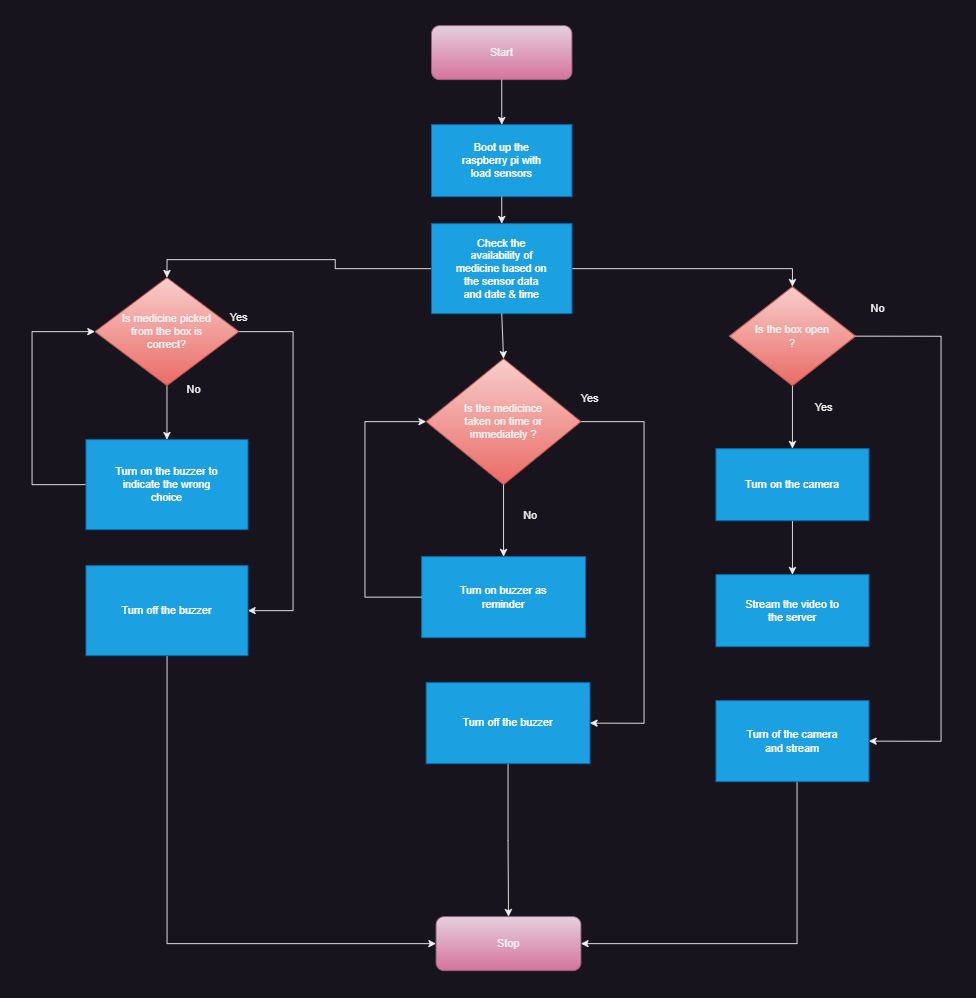

The diagram above was exported from draw.io. Its source (the exported page's mxGraphModel, read from the mxfile embedded in the PNG):
<mxGraphModel dx="2907" dy="1196" grid="1" gridSize="10" guides="1" tooltips="1" connect="1" arrows="1" fold="1" page="1" pageScale="1" pageWidth="827" pageHeight="1169" math="0" shadow="0">
  <root>
    <mxCell id="WIyWlLk6GJQsqaUBKTNV-0" />
    <mxCell id="WIyWlLk6GJQsqaUBKTNV-1" parent="WIyWlLk6GJQsqaUBKTNV-0" />
    <mxCell id="butDJ8ZABp5N62gS5Csm-0" value="Start" style="rounded=1;whiteSpace=wrap;html=1;fillColor=#e6d0de;strokeColor=#996185;gradientColor=#d5739d;verticalAlign=middle;spacingTop=26;spacing=28;spacingBottom=26;" vertex="1" parent="WIyWlLk6GJQsqaUBKTNV-1">
      <mxGeometry x="354" y="10" width="156" height="60" as="geometry" />
    </mxCell>
    <mxCell id="butDJ8ZABp5N62gS5Csm-1" value="" style="endArrow=classic;html=1;rounded=0;exitX=0.5;exitY=1;exitDx=0;exitDy=0;verticalAlign=middle;spacingTop=26;spacing=28;spacingBottom=26;entryX=0.5;entryY=0;entryDx=0;entryDy=0;" edge="1" parent="WIyWlLk6GJQsqaUBKTNV-1" source="butDJ8ZABp5N62gS5Csm-0" target="butDJ8ZABp5N62gS5Csm-2">
      <mxGeometry width="50" height="50" relative="1" as="geometry">
        <mxPoint x="390" y="300" as="sourcePoint" />
        <mxPoint x="414" y="120" as="targetPoint" />
      </mxGeometry>
    </mxCell>
    <mxCell id="butDJ8ZABp5N62gS5Csm-2" value="Boot up the raspberry pi with load sensors" style="rounded=0;whiteSpace=wrap;html=1;fillColor=#1ba1e2;fontColor=#ffffff;strokeColor=#006EAF;verticalAlign=middle;spacingTop=26;spacing=28;spacingBottom=26;" vertex="1" parent="WIyWlLk6GJQsqaUBKTNV-1">
      <mxGeometry x="354" y="120" width="156" height="80" as="geometry" />
    </mxCell>
    <mxCell id="butDJ8ZABp5N62gS5Csm-3" value="" style="endArrow=classic;html=1;rounded=0;exitX=0.5;exitY=1;exitDx=0;exitDy=0;verticalAlign=middle;spacingTop=26;spacing=28;spacingBottom=26;entryX=0.5;entryY=0;entryDx=0;entryDy=0;" edge="1" parent="WIyWlLk6GJQsqaUBKTNV-1" source="butDJ8ZABp5N62gS5Csm-2" target="butDJ8ZABp5N62gS5Csm-5">
      <mxGeometry width="50" height="50" relative="1" as="geometry">
        <mxPoint x="390" y="300" as="sourcePoint" />
        <mxPoint x="414" y="230" as="targetPoint" />
      </mxGeometry>
    </mxCell>
    <mxCell id="butDJ8ZABp5N62gS5Csm-14" style="edgeStyle=orthogonalEdgeStyle;rounded=0;orthogonalLoop=1;jettySize=auto;html=1;verticalAlign=middle;spacingTop=26;spacing=28;spacingBottom=26;entryX=0.5;entryY=0;entryDx=0;entryDy=0;" edge="1" parent="WIyWlLk6GJQsqaUBKTNV-1" source="butDJ8ZABp5N62gS5Csm-5" target="butDJ8ZABp5N62gS5Csm-15">
      <mxGeometry relative="1" as="geometry">
        <mxPoint x="60" y="300" as="targetPoint" />
      </mxGeometry>
    </mxCell>
    <mxCell id="butDJ8ZABp5N62gS5Csm-32" value="" style="edgeStyle=orthogonalEdgeStyle;rounded=0;orthogonalLoop=1;jettySize=auto;html=1;verticalAlign=middle;spacingTop=26;spacing=28;spacingBottom=26;entryX=0.5;entryY=0;entryDx=0;entryDy=0;" edge="1" parent="WIyWlLk6GJQsqaUBKTNV-1" source="butDJ8ZABp5N62gS5Csm-5" target="butDJ8ZABp5N62gS5Csm-31">
      <mxGeometry relative="1" as="geometry" />
    </mxCell>
    <mxCell id="butDJ8ZABp5N62gS5Csm-5" value="Check the availability of medicine based on the sensor data and date &amp;amp; time" style="rounded=0;whiteSpace=wrap;html=1;fillColor=#1ba1e2;fontColor=#ffffff;strokeColor=#006EAF;verticalAlign=middle;spacingTop=26;spacing=28;spacingBottom=26;" vertex="1" parent="WIyWlLk6GJQsqaUBKTNV-1">
      <mxGeometry x="354" y="230" width="156" height="100" as="geometry" />
    </mxCell>
    <mxCell id="butDJ8ZABp5N62gS5Csm-6" value="" style="endArrow=classic;html=1;rounded=0;exitX=0.5;exitY=1;exitDx=0;exitDy=0;entryX=0.5;entryY=0;entryDx=0;entryDy=0;verticalAlign=middle;spacingTop=26;spacing=28;spacingBottom=26;" edge="1" parent="WIyWlLk6GJQsqaUBKTNV-1" source="butDJ8ZABp5N62gS5Csm-5" target="butDJ8ZABp5N62gS5Csm-4">
      <mxGeometry width="50" height="50" relative="1" as="geometry">
        <mxPoint x="400" y="330" as="sourcePoint" />
        <mxPoint x="450" y="280" as="targetPoint" />
      </mxGeometry>
    </mxCell>
    <mxCell id="butDJ8ZABp5N62gS5Csm-42" style="edgeStyle=orthogonalEdgeStyle;rounded=0;orthogonalLoop=1;jettySize=auto;html=1;entryX=0.5;entryY=0;entryDx=0;entryDy=0;verticalAlign=middle;spacingTop=26;spacing=28;spacingBottom=26;" edge="1" parent="WIyWlLk6GJQsqaUBKTNV-1" source="butDJ8ZABp5N62gS5Csm-11" target="butDJ8ZABp5N62gS5Csm-41">
      <mxGeometry relative="1" as="geometry" />
    </mxCell>
    <mxCell id="butDJ8ZABp5N62gS5Csm-17" style="edgeStyle=orthogonalEdgeStyle;rounded=0;orthogonalLoop=1;jettySize=auto;html=1;entryX=0.5;entryY=0;entryDx=0;entryDy=0;verticalAlign=middle;spacingTop=26;spacing=28;spacingBottom=26;" edge="1" parent="WIyWlLk6GJQsqaUBKTNV-1" source="butDJ8ZABp5N62gS5Csm-15" target="butDJ8ZABp5N62gS5Csm-16">
      <mxGeometry relative="1" as="geometry" />
    </mxCell>
    <mxCell id="butDJ8ZABp5N62gS5Csm-30" value="" style="edgeStyle=orthogonalEdgeStyle;rounded=0;orthogonalLoop=1;jettySize=auto;html=1;entryX=1;entryY=0.5;entryDx=0;entryDy=0;verticalAlign=middle;spacingTop=26;spacing=28;spacingBottom=26;" edge="1" parent="WIyWlLk6GJQsqaUBKTNV-1" source="butDJ8ZABp5N62gS5Csm-15" target="butDJ8ZABp5N62gS5Csm-29">
      <mxGeometry relative="1" as="geometry">
        <Array as="points">
          <mxPoint x="200" y="350" />
          <mxPoint x="200" y="660" />
        </Array>
      </mxGeometry>
    </mxCell>
    <mxCell id="butDJ8ZABp5N62gS5Csm-15" value="Is medicine picked from the box is correct?" style="rhombus;whiteSpace=wrap;html=1;fillColor=#f8cecc;strokeColor=#b85450;gradientColor=#ea6b66;verticalAlign=middle;spacingTop=26;spacing=28;spacingBottom=26;" vertex="1" parent="WIyWlLk6GJQsqaUBKTNV-1">
      <mxGeometry x="-20" y="290" width="160" height="120" as="geometry" />
    </mxCell>
    <mxCell id="butDJ8ZABp5N62gS5Csm-46" style="edgeStyle=orthogonalEdgeStyle;rounded=0;orthogonalLoop=1;jettySize=auto;html=1;entryX=0;entryY=0.5;entryDx=0;entryDy=0;verticalAlign=middle;spacingTop=26;spacing=28;spacingBottom=26;exitX=0;exitY=0.5;exitDx=0;exitDy=0;" edge="1" parent="WIyWlLk6GJQsqaUBKTNV-1" source="butDJ8ZABp5N62gS5Csm-16" target="butDJ8ZABp5N62gS5Csm-15">
      <mxGeometry relative="1" as="geometry">
        <mxPoint x="-100" y="440" as="targetPoint" />
        <Array as="points">
          <mxPoint x="-90" y="520" />
          <mxPoint x="-90" y="350" />
        </Array>
      </mxGeometry>
    </mxCell>
    <mxCell id="butDJ8ZABp5N62gS5Csm-16" value="Turn on the buzzer to indicate the wrong choice" style="rounded=0;whiteSpace=wrap;html=1;fillColor=#1ba1e2;fontColor=#ffffff;strokeColor=#006EAF;verticalAlign=middle;spacingTop=26;spacing=28;spacingBottom=26;" vertex="1" parent="WIyWlLk6GJQsqaUBKTNV-1">
      <mxGeometry x="-30" y="470" width="180" height="100" as="geometry" />
    </mxCell>
    <mxCell id="butDJ8ZABp5N62gS5Csm-23" value="No" style="text;html=1;strokeColor=none;fillColor=none;align=center;verticalAlign=middle;whiteSpace=wrap;rounded=0;spacingTop=26;spacing=28;spacingBottom=26;" vertex="1" parent="WIyWlLk6GJQsqaUBKTNV-1">
      <mxGeometry x="60" y="400" width="60" height="30" as="geometry" />
    </mxCell>
    <mxCell id="butDJ8ZABp5N62gS5Csm-43" style="edgeStyle=orthogonalEdgeStyle;rounded=0;orthogonalLoop=1;jettySize=auto;html=1;entryX=0;entryY=0.5;entryDx=0;entryDy=0;verticalAlign=middle;spacingTop=26;spacing=28;spacingBottom=26;" edge="1" parent="WIyWlLk6GJQsqaUBKTNV-1" source="butDJ8ZABp5N62gS5Csm-29" target="butDJ8ZABp5N62gS5Csm-41">
      <mxGeometry relative="1" as="geometry">
        <Array as="points">
          <mxPoint x="60" y="1030" />
        </Array>
      </mxGeometry>
    </mxCell>
    <mxCell id="butDJ8ZABp5N62gS5Csm-29" value="Turn off the buzzer" style="whiteSpace=wrap;html=1;fillColor=#1ba1e2;fontColor=#ffffff;strokeColor=#006EAF;verticalAlign=middle;spacingTop=26;spacing=28;spacingBottom=26;" vertex="1" parent="WIyWlLk6GJQsqaUBKTNV-1">
      <mxGeometry x="-30" y="610" width="180" height="100" as="geometry" />
    </mxCell>
    <mxCell id="butDJ8ZABp5N62gS5Csm-34" value="" style="edgeStyle=orthogonalEdgeStyle;rounded=0;orthogonalLoop=1;jettySize=auto;html=1;verticalAlign=middle;spacingTop=26;spacing=28;spacingBottom=26;" edge="1" parent="WIyWlLk6GJQsqaUBKTNV-1" source="butDJ8ZABp5N62gS5Csm-31" target="butDJ8ZABp5N62gS5Csm-33">
      <mxGeometry relative="1" as="geometry" />
    </mxCell>
    <mxCell id="butDJ8ZABp5N62gS5Csm-31" value="Is the box open ?" style="rhombus;whiteSpace=wrap;html=1;rounded=0;fillColor=#f8cecc;strokeColor=#b85450;gradientColor=#ea6b66;verticalAlign=middle;spacingTop=26;spacing=28;spacingBottom=26;" vertex="1" parent="WIyWlLk6GJQsqaUBKTNV-1">
      <mxGeometry x="685" y="300" width="140" height="110" as="geometry" />
    </mxCell>
    <mxCell id="butDJ8ZABp5N62gS5Csm-37" value="" style="edgeStyle=orthogonalEdgeStyle;rounded=0;orthogonalLoop=1;jettySize=auto;html=1;verticalAlign=middle;spacingTop=26;spacing=28;spacingBottom=26;" edge="1" parent="WIyWlLk6GJQsqaUBKTNV-1" source="butDJ8ZABp5N62gS5Csm-33" target="butDJ8ZABp5N62gS5Csm-36">
      <mxGeometry relative="1" as="geometry" />
    </mxCell>
    <mxCell id="butDJ8ZABp5N62gS5Csm-33" value="Turn on the camera" style="whiteSpace=wrap;html=1;rounded=0;verticalAlign=middle;spacingTop=26;spacing=28;spacingBottom=26;fillColor=#1ba1e2;strokeColor=#006EAF;fontColor=#ffffff;" vertex="1" parent="WIyWlLk6GJQsqaUBKTNV-1">
      <mxGeometry x="670" y="480" width="170" height="80" as="geometry" />
    </mxCell>
    <mxCell id="butDJ8ZABp5N62gS5Csm-35" value="Yes" style="text;html=1;strokeColor=none;fillColor=none;align=center;verticalAlign=middle;whiteSpace=wrap;rounded=0;spacingTop=26;spacing=28;spacingBottom=26;" vertex="1" parent="WIyWlLk6GJQsqaUBKTNV-1">
      <mxGeometry x="760" y="420" width="60" height="30" as="geometry" />
    </mxCell>
    <mxCell id="butDJ8ZABp5N62gS5Csm-36" value="Stream the video to the server" style="whiteSpace=wrap;html=1;rounded=0;fillColor=#1ba1e2;fontColor=#ffffff;strokeColor=#006EAF;verticalAlign=middle;spacingTop=26;spacing=28;spacingBottom=26;" vertex="1" parent="WIyWlLk6GJQsqaUBKTNV-1">
      <mxGeometry x="670" y="620" width="170" height="80" as="geometry" />
    </mxCell>
    <mxCell id="butDJ8ZABp5N62gS5Csm-44" style="edgeStyle=orthogonalEdgeStyle;rounded=0;orthogonalLoop=1;jettySize=auto;html=1;entryX=1;entryY=0.5;entryDx=0;entryDy=0;verticalAlign=middle;spacingTop=26;spacing=28;spacingBottom=26;" edge="1" parent="WIyWlLk6GJQsqaUBKTNV-1" source="butDJ8ZABp5N62gS5Csm-38" target="butDJ8ZABp5N62gS5Csm-41">
      <mxGeometry relative="1" as="geometry">
        <Array as="points">
          <mxPoint x="760" y="1030" />
        </Array>
      </mxGeometry>
    </mxCell>
    <mxCell id="butDJ8ZABp5N62gS5Csm-38" value="Turn of the camera and stream" style="whiteSpace=wrap;html=1;rounded=0;fillColor=#1ba1e2;fontColor=#ffffff;strokeColor=#006EAF;verticalAlign=middle;spacingTop=26;spacing=28;spacingBottom=26;" vertex="1" parent="WIyWlLk6GJQsqaUBKTNV-1">
      <mxGeometry x="670" y="760" width="170" height="90" as="geometry" />
    </mxCell>
    <mxCell id="butDJ8ZABp5N62gS5Csm-40" value="No" style="text;html=1;strokeColor=none;fillColor=none;align=center;verticalAlign=middle;whiteSpace=wrap;rounded=0;spacingTop=26;spacing=28;spacingBottom=26;" vertex="1" parent="WIyWlLk6GJQsqaUBKTNV-1">
      <mxGeometry x="820" y="310" width="60" height="30" as="geometry" />
    </mxCell>
    <mxCell id="butDJ8ZABp5N62gS5Csm-41" value="Stop" style="rounded=1;whiteSpace=wrap;html=1;fillColor=#e6d0de;strokeColor=#996185;gradientColor=#d5739d;verticalAlign=middle;spacingTop=26;spacing=28;spacingBottom=26;" vertex="1" parent="WIyWlLk6GJQsqaUBKTNV-1">
      <mxGeometry x="359" y="1000" width="161" height="60" as="geometry" />
    </mxCell>
    <mxCell id="butDJ8ZABp5N62gS5Csm-45" value="Yes" style="text;html=1;strokeColor=none;fillColor=none;align=center;verticalAlign=middle;whiteSpace=wrap;rounded=0;spacingTop=26;spacing=28;spacingBottom=26;" vertex="1" parent="WIyWlLk6GJQsqaUBKTNV-1">
      <mxGeometry x="110" y="320" width="60" height="30" as="geometry" />
    </mxCell>
    <mxCell id="butDJ8ZABp5N62gS5Csm-11" value="Turn off the buzzer" style="rounded=0;whiteSpace=wrap;html=1;fillColor=#1ba1e2;fontColor=#ffffff;strokeColor=#006EAF;verticalAlign=middle;spacingTop=26;spacing=28;spacingBottom=26;" vertex="1" parent="WIyWlLk6GJQsqaUBKTNV-1">
      <mxGeometry x="348" y="740" width="182" height="90" as="geometry" />
    </mxCell>
    <mxCell id="butDJ8ZABp5N62gS5Csm-53" style="edgeStyle=orthogonalEdgeStyle;rounded=0;orthogonalLoop=1;jettySize=auto;html=1;entryX=1;entryY=0.5;entryDx=0;entryDy=0;" edge="1" parent="WIyWlLk6GJQsqaUBKTNV-1" source="butDJ8ZABp5N62gS5Csm-4" target="butDJ8ZABp5N62gS5Csm-11">
      <mxGeometry relative="1" as="geometry">
        <Array as="points">
          <mxPoint x="590" y="450" />
          <mxPoint x="590" y="785" />
        </Array>
      </mxGeometry>
    </mxCell>
    <mxCell id="butDJ8ZABp5N62gS5Csm-4" value="&lt;div style=&quot;&quot;&gt;&lt;span style=&quot;background-color: initial;&quot;&gt;Is the medicince taken on time or immediately ?&lt;/span&gt;&lt;/div&gt;" style="rhombus;whiteSpace=wrap;html=1;align=center;fillColor=#f8cecc;strokeColor=#b85450;gradientColor=#ea6b66;verticalAlign=middle;spacingTop=26;spacing=28;spacingBottom=26;" vertex="1" parent="WIyWlLk6GJQsqaUBKTNV-1">
      <mxGeometry x="348" y="380" width="172" height="140" as="geometry" />
    </mxCell>
    <mxCell id="butDJ8ZABp5N62gS5Csm-12" value="No" style="text;html=1;strokeColor=none;fillColor=none;align=center;verticalAlign=middle;whiteSpace=wrap;rounded=0;spacingTop=26;spacing=28;spacingBottom=26;" vertex="1" parent="WIyWlLk6GJQsqaUBKTNV-1">
      <mxGeometry x="434" y="540" width="60" height="30" as="geometry" />
    </mxCell>
    <mxCell id="butDJ8ZABp5N62gS5Csm-13" value="Yes" style="text;html=1;strokeColor=none;fillColor=none;align=center;verticalAlign=middle;whiteSpace=wrap;rounded=0;spacingTop=26;spacing=28;spacingBottom=26;" vertex="1" parent="WIyWlLk6GJQsqaUBKTNV-1">
      <mxGeometry x="500" y="410" width="60" height="30" as="geometry" />
    </mxCell>
    <mxCell id="butDJ8ZABp5N62gS5Csm-8" value="Turn on buzzer as reminder" style="rounded=0;whiteSpace=wrap;html=1;fillColor=#1ba1e2;fontColor=#ffffff;strokeColor=#006EAF;verticalAlign=middle;spacingTop=26;spacing=28;spacingBottom=26;" vertex="1" parent="WIyWlLk6GJQsqaUBKTNV-1">
      <mxGeometry x="343" y="600" width="182" height="90" as="geometry" />
    </mxCell>
    <mxCell id="butDJ8ZABp5N62gS5Csm-7" value="" style="endArrow=classic;html=1;rounded=0;exitX=0.5;exitY=1;exitDx=0;exitDy=0;entryX=0.5;entryY=0;entryDx=0;entryDy=0;verticalAlign=middle;spacingTop=26;spacing=28;spacingBottom=26;" edge="1" parent="WIyWlLk6GJQsqaUBKTNV-1" source="butDJ8ZABp5N62gS5Csm-4" target="butDJ8ZABp5N62gS5Csm-8">
      <mxGeometry width="50" height="50" relative="1" as="geometry">
        <mxPoint x="690" y="810" as="sourcePoint" />
        <mxPoint x="714" y="860" as="targetPoint" />
      </mxGeometry>
    </mxCell>
    <mxCell id="butDJ8ZABp5N62gS5Csm-9" value="" style="endArrow=classic;html=1;rounded=0;exitX=0;exitY=0.5;exitDx=0;exitDy=0;entryX=0;entryY=0.5;entryDx=0;entryDy=0;verticalAlign=middle;spacingTop=26;spacing=28;spacingBottom=26;" edge="1" parent="WIyWlLk6GJQsqaUBKTNV-1" source="butDJ8ZABp5N62gS5Csm-8" target="butDJ8ZABp5N62gS5Csm-4">
      <mxGeometry width="50" height="50" relative="1" as="geometry">
        <mxPoint x="410" y="480" as="sourcePoint" />
        <mxPoint x="460" y="430" as="targetPoint" />
        <Array as="points">
          <mxPoint x="280" y="645" />
          <mxPoint x="280" y="450" />
        </Array>
      </mxGeometry>
    </mxCell>
    <mxCell id="butDJ8ZABp5N62gS5Csm-57" value="Is the box open ?" style="rhombus;whiteSpace=wrap;html=1;rounded=0;fillColor=#f8cecc;strokeColor=#b85450;gradientColor=#ea6b66;verticalAlign=middle;spacingTop=26;spacing=28;spacingBottom=26;" vertex="1" parent="WIyWlLk6GJQsqaUBKTNV-1">
      <mxGeometry x="685" y="300" width="140" height="110" as="geometry" />
    </mxCell>
    <mxCell id="butDJ8ZABp5N62gS5Csm-60" value="" style="edgeStyle=orthogonalEdgeStyle;rounded=0;orthogonalLoop=1;jettySize=auto;html=1;verticalAlign=middle;spacingTop=26;spacing=28;spacingBottom=26;exitX=1;exitY=0.5;exitDx=0;exitDy=0;" edge="1" source="butDJ8ZABp5N62gS5Csm-57" parent="WIyWlLk6GJQsqaUBKTNV-1">
      <mxGeometry relative="1" as="geometry">
        <mxPoint x="830" y="355" as="sourcePoint" />
        <mxPoint x="840" y="805" as="targetPoint" />
        <Array as="points">
          <mxPoint x="920" y="355" />
          <mxPoint x="920" y="805" />
        </Array>
      </mxGeometry>
    </mxCell>
  </root>
</mxGraphModel>